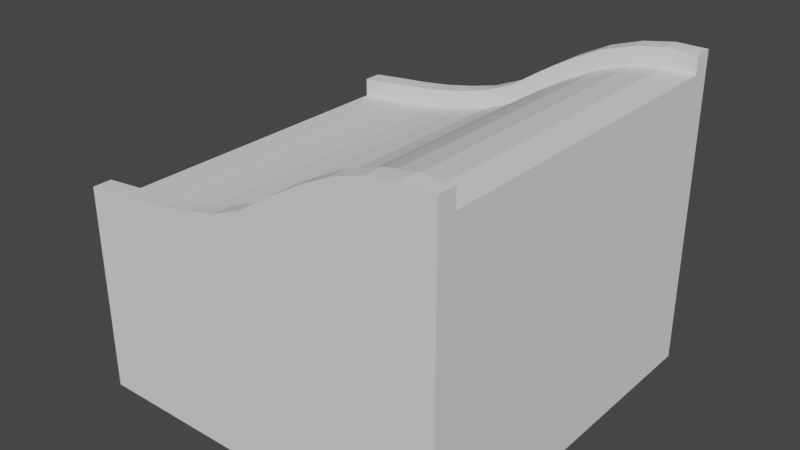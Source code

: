 # Source: line_slope.blend  (saved by Blender 2.93.21; exported with 4.5.12 LTS)
import bpy
from mathutils import Matrix  # noqa: F401  (used for matrix-valued properties, if any)

bpy.ops.wm.read_factory_settings(use_empty=True)
scene = bpy.context.scene
scene.name = 'Scene'

# ---- collections
col_collection = bpy.data.collections.new('Collection'); scene.collection.children.link(col_collection)

# ---- world
world_world = bpy.data.worlds.new('World'); scene.world = world_world
world_world.use_nodes = True; world_world.node_tree.nodes.clear()
_N = world_world.node_tree.nodes; _L = world_world.node_tree.links
n0 = _N.new('ShaderNodeOutputWorld'); n0.name = 'World Output'; n0.location = (300, 300)
n1 = _N.new('ShaderNodeBackground'); n1.name = 'Background'; n1.location = (10, 300)
n1.inputs[0].default_value = (0.05088, 0.05088, 0.05088, 1.0)
_L.new(n1.outputs[0], n0.inputs[0])
n0.is_active_output = True
world_world.color = (0.05088, 0.05088, 0.05088)
world_world.use_sun_shadow = False
world_world.sun_shadow_jitter_overblur = 0.0

# ---- meshes
me_plane_020 = bpy.data.meshes.new('Plane.020')
me_plane_020.from_pydata([(-6.0, -6.0, 0.0), (6.0, -6.0, 0.0), (-6.0, 6.0, 0.0), (6.0, 6.0, 0.0), (-6.0, 6.0, 6.0), (-6.0, -6.0, 6.0), (6.0, -6.0, 6.0), (6.0, 6.0, 6.0), (-6.0, 5.4, 6.0), (6.0, 5.4, 9.443), (6.0, -5.4, 9.443), (-6.0, -5.4, 6.0), (-6.0, -5.4, 6.6), (-6.0, -6.0, 6.6), (6.0, -6.0, 10.04), (6.0, 5.4, 10.04), (6.0, 6.0, 10.04), (-6.0, 6.0, 6.6), (-6.0, 5.4, 6.6), (6.0, -5.4, 10.04), (-5.0, -6.0, 0.0), (-4.0, -6.0, 0.0), (-3.0, -6.0, 0.0), (-2.0, -6.0, 0.0), (-1.0, -6.0, 0.0), (4.47e-07, -6.0, 0.0), (1.0, -6.0, 0.0), (2.0, -6.0, 0.0), (3.0, -6.0, 0.0), (4.0, -6.0, 0.0), (5.0, -6.0, 0.0), (5.0, 6.0, 0.0), (4.0, 6.0, 0.0), (3.0, 6.0, 0.0), (2.0, 6.0, 0.0), (1.0, 6.0, 0.0), (-4.47e-07, 6.0, 0.0), (-1.0, 6.0, 0.0), (-2.0, 6.0, 0.0), (-3.0, 6.0, 0.0), (-4.0, 6.0, 0.0), (-5.0, 6.0, 0.0), (-5.0, -6.0, 6.0), (-4.0, -6.0, 6.0), (-3.0, -6.0, 6.0), (-2.0, -6.0, 6.0), (-1.0, -6.0, 6.0), (4.47e-07, -6.0, 6.0), (1.0, -6.0, 6.0), (2.0, -6.0, 6.0), (3.0, -6.0, 6.0), (4.0, -6.0, 6.0), (5.0, -6.0, 6.0), (5.0, 6.0, 6.0), (4.0, 6.0, 6.0), (3.0, 6.0, 6.0), (2.0, 6.0, 6.0), (1.0, 6.0, 6.0), (-4.47e-07, 6.0, 6.0), (-1.0, 6.0, 6.0), (-2.0, 6.0, 6.0), (-3.0, 6.0, 6.0), (-4.0, 6.0, 6.0), (-5.0, 6.0, 6.0), (-5.0, -6.0, 6.703), (-4.0, -6.0, 6.794), (-3.0, -6.0, 6.922), (-2.0, -6.0, 7.112), (-1.0, -6.0, 7.361), (4.47e-07, -6.0, 7.78), (1.0, -6.0, 8.437), (2.0, -6.0, 9.036), (3.0, -6.0, 9.54), (4.0, -6.0, 9.866), (5.0, -6.0, 10.04), (5.0, 6.0, 10.04), (4.0, 6.0, 9.866), (3.0, 6.0, 9.54), (2.0, 6.0, 9.036), (1.0, 6.0, 8.437), (-4.47e-07, 6.0, 7.78), (-1.0, 6.0, 7.361), (-2.0, 6.0, 7.112), (-3.0, 6.0, 6.922), (-4.0, 6.0, 6.794), (-5.0, 6.0, 6.703), (5.0, 5.4, 10.04), (4.0, 5.4, 9.866), (3.0, 5.4, 9.54), (2.0, 5.4, 9.036), (1.0, 5.4, 8.437), (-4.47e-07, 5.4, 7.78), (-1.0, 5.4, 7.361), (-2.0, 5.4, 7.112), (-3.0, 5.4, 6.922), (-4.0, 5.4, 6.794), (-5.0, 5.4, 6.703), (-5.0, 5.4, 6.103), (-4.0, 5.4, 6.194), (-3.0, 5.4, 6.322), (-2.0, 5.4, 6.512), (-1.0, 5.4, 6.761), (4.47e-07, 5.4, 7.18), (1.0, 5.4, 7.837), (2.0, 5.4, 8.436), (3.0, 5.4, 8.94), (4.0, 5.4, 9.266), (5.0, 5.4, 9.443), (-5.0, -5.4, 6.703), (-4.0, -5.4, 6.794), (-3.0, -5.4, 6.922), (-2.0, -5.4, 7.112), (-1.0, -5.4, 7.361), (4.47e-07, -5.4, 7.78), (1.0, -5.4, 8.437), (2.0, -5.4, 9.036), (3.0, -5.4, 9.54), (4.0, -5.4, 9.866), (5.0, -5.4, 10.04), (5.0, -5.4, 9.443), (4.0, -5.4, 9.266), (3.0, -5.4, 8.94), (2.0, -5.4, 8.436), (1.0, -5.4, 7.837), (-4.47e-07, -5.4, 7.18), (-1.0, -5.4, 6.761), (-2.0, -5.4, 6.512), (-3.0, -5.4, 6.322), (-4.0, -5.4, 6.194), (-5.0, -5.4, 6.103)], [], [(30, 31, 3, 1), (41, 2, 4, 63), (30, 1, 6, 52), (1, 3, 7, 9, 10, 6), (2, 0, 5, 11, 8, 4), (96, 85, 17, 18), (129, 97, 8, 11), (11, 5, 13, 12), (63, 4, 17, 85), (6, 10, 19, 14), (52, 6, 14, 74), (9, 7, 16, 15), (129, 11, 12, 108), (118, 74, 14, 19), (4, 8, 18, 17), (96, 18, 8, 97), (15, 86, 107, 9), (86, 87, 106, 107), (87, 88, 105, 106), (88, 89, 104, 105), (89, 90, 103, 104), (90, 91, 102, 103), (91, 92, 101, 102), (92, 93, 100, 101), (93, 94, 99, 100), (94, 95, 98, 99), (95, 96, 97, 98), (12, 13, 64, 108), (108, 64, 65, 109), (109, 65, 66, 110), (110, 66, 67, 111), (111, 67, 68, 112), (112, 68, 69, 113), (113, 69, 70, 114), (114, 70, 71, 115), (115, 71, 72, 116), (116, 72, 73, 117), (117, 73, 74, 118), (10, 119, 118, 19), (119, 120, 117, 118), (120, 121, 116, 117), (121, 122, 115, 116), (122, 123, 114, 115), (123, 124, 113, 114), (124, 125, 112, 113), (125, 126, 111, 112), (126, 127, 110, 111), (127, 128, 109, 110), (128, 129, 108, 109), (5, 42, 64, 13), (42, 43, 65, 64), (43, 44, 66, 65), (44, 45, 67, 66), (45, 46, 68, 67), (46, 47, 69, 68), (47, 48, 70, 69), (48, 49, 71, 70), (49, 50, 72, 71), (50, 51, 73, 72), (51, 52, 74, 73), (7, 53, 75, 16), (53, 54, 76, 75), (54, 55, 77, 76), (55, 56, 78, 77), (56, 57, 79, 78), (57, 58, 80, 79), (58, 59, 81, 80), (59, 60, 82, 81), (60, 61, 83, 82), (61, 62, 84, 83), (62, 63, 85, 84), (10, 9, 107, 119), (119, 107, 106, 120), (120, 106, 105, 121), (121, 105, 104, 122), (122, 104, 103, 123), (123, 103, 102, 124), (124, 102, 101, 125), (125, 101, 100, 126), (126, 100, 99, 127), (127, 99, 98, 128), (128, 98, 97, 129), (15, 16, 75, 86), (86, 75, 76, 87), (87, 76, 77, 88), (88, 77, 78, 89), (89, 78, 79, 90), (90, 79, 80, 91), (91, 80, 81, 92), (92, 81, 82, 93), (93, 82, 83, 94), (94, 83, 84, 95), (95, 84, 85, 96), (0, 20, 42, 5), (20, 21, 43, 42), (21, 22, 44, 43), (22, 23, 45, 44), (23, 24, 46, 45), (24, 25, 47, 46), (25, 26, 48, 47), (26, 27, 49, 48), (27, 28, 50, 49), (28, 29, 51, 50), (29, 30, 52, 51), (3, 31, 53, 7), (31, 32, 54, 53), (32, 33, 55, 54), (33, 34, 56, 55), (34, 35, 57, 56), (35, 36, 58, 57), (36, 37, 59, 58), (37, 38, 60, 59), (38, 39, 61, 60), (39, 40, 62, 61), (40, 41, 63, 62), (0, 2, 41, 20), (20, 41, 40, 21), (21, 40, 39, 22), (22, 39, 38, 23), (23, 38, 37, 24), (24, 37, 36, 25), (25, 36, 35, 26), (26, 35, 34, 27), (27, 34, 33, 28), (28, 33, 32, 29), (29, 32, 31, 30)])
_uv = me_plane_020.uv_layers.new(name='UVMap')
_uv.uv.foreach_set('vector', [0.9167, 0.0, 0.9167, 1.0, 1.0, 1.0, 1.0, 0.0, 0.08333, 1.0, 0.0, 1.0, 0.0, 1.0, 0.08333, 1.0, 0.9167, 0.0, 1.0, 0.0, 1.0, 0.0, 0.9167, 0.0, 1.0, 0.0, 1.0, 1.0, 1.0, 1.0, 1.0, 0.9293, 1.0, 0.07214, 1.0, 0.0, 0.0, 1.0, 0.0, 0.0, 0.0, 0.0, 0.0, 0.06147, 0.0, 0.9401, 0.0, 1.0, 0.08333, 0.9392, 0.08333, 1.0, 0.0, 1.0, 0.0, 0.9401, 0.08333, 0.06236, 0.08333, 0.9392, 0.0, 0.9401, 0.0, 0.06147, 0.0, 0.06147, 0.0, 0.0, 0.0, 0.0, 0.0, 0.06147, 0.08333, 1.0, 0.0, 1.0, 0.0, 1.0, 0.08333, 1.0, 1.0, 0.0, 1.0, 0.07214, 1.0, 0.07214, 1.0, 0.0, 0.9167, 0.0, 1.0, 0.0, 1.0, 0.0, 0.9167, 0.0, 1.0, 0.9293, 1.0, 1.0, 1.0, 1.0, 1.0, 0.9293, 0.08333, 0.06236, 0.0, 0.06147, 0.0, 0.06147, 0.08333, 0.06236, 0.9167, 0.07125, 0.9167, 0.0, 1.0, 0.0, 1.0, 0.07214, 0.0, 1.0, 0.0, 0.9401, 0.0, 0.9401, 0.0, 1.0, 0.08333, 0.9392, 0.0, 0.9401, 0.0, 0.9401, 0.08333, 0.9392, 1.0, 0.9293, 0.9167, 0.9302, 0.9167, 0.9302, 1.0, 0.9293, 0.9167, 0.9302, 0.8333, 0.9311, 0.8333, 0.9311, 0.9167, 0.9302, 0.8333, 0.9311, 0.75, 0.932, 0.75, 0.932, 0.8333, 0.9311, 0.75, 0.932, 0.6667, 0.9329, 0.6667, 0.9329, 0.75, 0.932, 0.6667, 0.9329, 0.5833, 0.9338, 0.5833, 0.9338, 0.6667, 0.9329, 0.5833, 0.9338, 0.5, 0.9347, 0.5, 0.9347, 0.5833, 0.9338, 0.5, 0.9347, 0.4167, 0.9356, 0.4167, 0.9356, 0.5, 0.9347, 0.4167, 0.9356, 0.3333, 0.9365, 0.3333, 0.9365, 0.4167, 0.9356, 0.3333, 0.9365, 0.25, 0.9374, 0.25, 0.9374, 0.3333, 0.9365, 0.25, 0.9374, 0.1667, 0.9383, 0.1667, 0.9383, 0.25, 0.9374, 0.1667, 0.9383, 0.08333, 0.9392, 0.08333, 0.9392, 0.1667, 0.9383, 0.0, 0.06147, 0.0, 0.0, 0.08333, 0.0, 0.08333, 0.06236, 0.08333, 0.06236, 0.08333, 0.0, 0.1667, 0.0, 0.1667, 0.06325, 0.1667, 0.06325, 0.1667, 0.0, 0.25, 0.0, 0.25, 0.06414, 0.25, 0.06414, 0.25, 0.0, 0.3333, 0.0, 0.3333, 0.06503, 0.3333, 0.06503, 0.3333, 0.0, 0.4167, 0.0, 0.4167, 0.06591, 0.4167, 0.06591, 0.4167, 0.0, 0.5, 0.0, 0.5, 0.0668, 0.5, 0.0668, 0.5, 0.0, 0.5833, 0.0, 0.5833, 0.06769, 0.5833, 0.06769, 0.5833, 0.0, 0.6667, 0.0, 0.6667, 0.06858, 0.6667, 0.06858, 0.6667, 0.0, 0.75, 0.0, 0.75, 0.06947, 0.75, 0.06947, 0.75, 0.0, 0.8333, 0.0, 0.8333, 0.07036, 0.8333, 0.07036, 0.8333, 0.0, 0.9167, 0.0, 0.9167, 0.07125, 1.0, 0.07214, 0.9167, 0.07125, 0.9167, 0.07125, 1.0, 0.07214, 0.9167, 0.07125, 0.8333, 0.07036, 0.8333, 0.07036, 0.9167, 0.07125, 0.8333, 0.07036, 0.75, 0.06947, 0.75, 0.06947, 0.8333, 0.07036, 0.75, 0.06947, 0.6667, 0.06858, 0.6667, 0.06858, 0.75, 0.06947, 0.6667, 0.06858, 0.5833, 0.06769, 0.5833, 0.06769, 0.6667, 0.06858, 0.5833, 0.06769, 0.5, 0.0668, 0.5, 0.0668, 0.5833, 0.06769, 0.5, 0.0668, 0.4167, 0.06591, 0.4167, 0.06591, 0.5, 0.0668, 0.4167, 0.06591, 0.3333, 0.06503, 0.3333, 0.06503, 0.4167, 0.06591, 0.3333, 0.06503, 0.25, 0.06414, 0.25, 0.06414, 0.3333, 0.06503, 0.25, 0.06414, 0.1667, 0.06325, 0.1667, 0.06325, 0.25, 0.06414, 0.1667, 0.06325, 0.08333, 0.06236, 0.08333, 0.06236, 0.1667, 0.06325, 0.0, 0.0, 0.08333, 0.0, 0.08333, 0.0, 0.0, 0.0, 0.08333, 0.0, 0.1667, 0.0, 0.1667, 0.0, 0.08333, 0.0, 0.1667, 0.0, 0.25, 0.0, 0.25, 0.0, 0.1667, 0.0, 0.25, 0.0, 0.3333, 0.0, 0.3333, 0.0, 0.25, 0.0, 0.3333, 0.0, 0.4167, 0.0, 0.4167, 0.0, 0.3333, 0.0, 0.4167, 0.0, 0.5, 0.0, 0.5, 0.0, 0.4167, 0.0, 0.5, 0.0, 0.5833, 0.0, 0.5833, 0.0, 0.5, 0.0, 0.5833, 0.0, 0.6667, 0.0, 0.6667, 0.0, 0.5833, 0.0, 0.6667, 0.0, 0.75, 0.0, 0.75, 0.0, 0.6667, 0.0, 0.75, 0.0, 0.8333, 0.0, 0.8333, 0.0, 0.75, 0.0, 0.8333, 0.0, 0.9167, 0.0, 0.9167, 0.0, 0.8333, 0.0, 1.0, 1.0, 0.9167, 1.0, 0.9167, 1.0, 1.0, 1.0, 0.9167, 1.0, 0.8333, 1.0, 0.8333, 1.0, 0.9167, 1.0, 0.8333, 1.0, 0.75, 1.0, 0.75, 1.0, 0.8333, 1.0, 0.75, 1.0, 0.6667, 1.0, 0.6667, 1.0, 0.75, 1.0, 0.6667, 1.0, 0.5833, 1.0, 0.5833, 1.0, 0.6667, 1.0, 0.5833, 1.0, 0.5, 1.0, 0.5, 1.0, 0.5833, 1.0, 0.5, 1.0, 0.4167, 1.0, 0.4167, 1.0, 0.5, 1.0, 0.4167, 1.0, 0.3333, 1.0, 0.3333, 1.0, 0.4167, 1.0, 0.3333, 1.0, 0.25, 1.0, 0.25, 1.0, 0.3333, 1.0, 0.25, 1.0, 0.1667, 1.0, 0.1667, 1.0, 0.25, 1.0, 0.1667, 1.0, 0.08333, 1.0, 0.08333, 1.0, 0.1667, 1.0, 1.0, 0.07214, 1.0, 0.9293, 0.9167, 0.9302, 0.9167, 0.07125, 0.9167, 0.07125, 0.9167, 0.9302, 0.8333, 0.9311, 0.8333, 0.07036, 0.8333, 0.07036, 0.8333, 0.9311, 0.75, 0.932, 0.75, 0.06947, 0.75, 0.06947, 0.75, 0.932, 0.6667, 0.9329, 0.6667, 0.06858, 0.6667, 0.06858, 0.6667, 0.9329, 0.5833, 0.9338, 0.5833, 0.06769, 0.5833, 0.06769, 0.5833, 0.9338, 0.5, 0.9347, 0.5, 0.0668, 0.5, 0.0668, 0.5, 0.9347, 0.4167, 0.9356, 0.4167, 0.06591, 0.4167, 0.06591, 0.4167, 0.9356, 0.3333, 0.9365, 0.3333, 0.06503, 0.3333, 0.06503, 0.3333, 0.9365, 0.25, 0.9374, 0.25, 0.06414, 0.25, 0.06414, 0.25, 0.9374, 0.1667, 0.9383, 0.1667, 0.06325, 0.1667, 0.06325, 0.1667, 0.9383, 0.08333, 0.9392, 0.08333, 0.06236, 1.0, 0.9293, 1.0, 1.0, 0.9167, 1.0, 0.9167, 0.9302, 0.9167, 0.9302, 0.9167, 1.0, 0.8333, 1.0, 0.8333, 0.9311, 0.8333, 0.9311, 0.8333, 1.0, 0.75, 1.0, 0.75, 0.932, 0.75, 0.932, 0.75, 1.0, 0.6667, 1.0, 0.6667, 0.9329, 0.6667, 0.9329, 0.6667, 1.0, 0.5833, 1.0, 0.5833, 0.9338, 0.5833, 0.9338, 0.5833, 1.0, 0.5, 1.0, 0.5, 0.9347, 0.5, 0.9347, 0.5, 1.0, 0.4167, 1.0, 0.4167, 0.9356, 0.4167, 0.9356, 0.4167, 1.0, 0.3333, 1.0, 0.3333, 0.9365, 0.3333, 0.9365, 0.3333, 1.0, 0.25, 1.0, 0.25, 0.9374, 0.25, 0.9374, 0.25, 1.0, 0.1667, 1.0, 0.1667, 0.9383, 0.1667, 0.9383, 0.1667, 1.0, 0.08333, 1.0, 0.08333, 0.9392, 0.0, 0.0, 0.08333, 0.0, 0.08333, 0.0, 0.0, 0.0, 0.08333, 0.0, 0.1667, 0.0, 0.1667, 0.0, 0.08333, 0.0, 0.1667, 0.0, 0.25, 0.0, 0.25, 0.0, 0.1667, 0.0, 0.25, 0.0, 0.3333, 0.0, 0.3333, 0.0, 0.25, 0.0, 0.3333, 0.0, 0.4167, 0.0, 0.4167, 0.0, 0.3333, 0.0, 0.4167, 0.0, 0.5, 0.0, 0.5, 0.0, 0.4167, 0.0, 0.5, 0.0, 0.5833, 0.0, 0.5833, 0.0, 0.5, 0.0, 0.5833, 0.0, 0.6667, 0.0, 0.6667, 0.0, 0.5833, 0.0, 0.6667, 0.0, 0.75, 0.0, 0.75, 0.0, 0.6667, 0.0, 0.75, 0.0, 0.8333, 0.0, 0.8333, 0.0, 0.75, 0.0, 0.8333, 0.0, 0.9167, 0.0, 0.9167, 0.0, 0.8333, 0.0, 1.0, 1.0, 0.9167, 1.0, 0.9167, 1.0, 1.0, 1.0, 0.9167, 1.0, 0.8333, 1.0, 0.8333, 1.0, 0.9167, 1.0, 0.8333, 1.0, 0.75, 1.0, 0.75, 1.0, 0.8333, 1.0, 0.75, 1.0, 0.6667, 1.0, 0.6667, 1.0, 0.75, 1.0, 0.6667, 1.0, 0.5833, 1.0, 0.5833, 1.0, 0.6667, 1.0, 0.5833, 1.0, 0.5, 1.0, 0.5, 1.0, 0.5833, 1.0, 0.5, 1.0, 0.4167, 1.0, 0.4167, 1.0, 0.5, 1.0, 0.4167, 1.0, 0.3333, 1.0, 0.3333, 1.0, 0.4167, 1.0, 0.3333, 1.0, 0.25, 1.0, 0.25, 1.0, 0.3333, 1.0, 0.25, 1.0, 0.1667, 1.0, 0.1667, 1.0, 0.25, 1.0, 0.1667, 1.0, 0.08333, 1.0, 0.08333, 1.0, 0.1667, 1.0, 0.0, 0.0, 0.0, 1.0, 0.08333, 1.0, 0.08333, 0.0, 0.08333, 0.0, 0.08333, 1.0, 0.1667, 1.0, 0.1667, 0.0, 0.1667, 0.0, 0.1667, 1.0, 0.25, 1.0, 0.25, 0.0, 0.25, 0.0, 0.25, 1.0, 0.3333, 1.0, 0.3333, 0.0, 0.3333, 0.0, 0.3333, 1.0, 0.4167, 1.0, 0.4167, 0.0, 0.4167, 0.0, 0.4167, 1.0, 0.5, 1.0, 0.5, 0.0, 0.5, 0.0, 0.5, 1.0, 0.5833, 1.0, 0.5833, 0.0, 0.5833, 0.0, 0.5833, 1.0, 0.6667, 1.0, 0.6667, 0.0, 0.6667, 0.0, 0.6667, 1.0, 0.75, 1.0, 0.75, 0.0, 0.75, 0.0, 0.75, 1.0, 0.8333, 1.0, 0.8333, 0.0, 0.8333, 0.0, 0.8333, 1.0, 0.9167, 1.0, 0.9167, 0.0])
me_plane_020.use_remesh_fix_poles = True
me_plane_020.use_remesh_preserve_attributes = False
me_plane_020.update()

# ---- objects
ob_line_slope = bpy.data.objects.new('line slope', me_plane_020)

# ---- transforms, parenting, visibility, modifiers, constraints
ob_line_slope.location = (0.0, 0.0, 0.0)

# ---- collection membership
col_collection.objects.link(ob_line_slope)

# ---- scene / render settings (as saved in the file)
scene.frame_start = 1; scene.frame_end = 250; scene.frame_set(1)
scene.render.engine = 'BLENDER_EEVEE_NEXT'
scene.cycles.use_denoising = False
scene.cycles.samples = 128
scene.cycles.sampling_pattern = 'TABULATED_SOBOL'
scene.cycles.use_adaptive_sampling = False
scene.cycles.use_light_tree = False
scene.view_settings.view_transform = 'Filmic'
bpy.context.view_layer.update()

# ---- added for rendering (the .blend has no active camera and no usable light): camera, sun
cam_auto = bpy.data.cameras.new('AutoCamera')
cam_auto.lens = 50.0
cam_auto.sensor_width = 36.0
cam_auto.clip_end = 1000.0
ob_auto_camera = bpy.data.objects.new('AutoCamera', cam_auto)
scene.collection.objects.link(ob_auto_camera)
ob_auto_camera.location = (18.2449, -21.8938, 19.6172)
ob_auto_camera.rotation_euler = (1.09748, -7.21219e-08, 0.694738)
scene.camera = ob_auto_camera
light_auto_sun = bpy.data.lights.new('AutoSun', 'SUN')
light_auto_sun.energy = 3.0
light_auto_sun.angle = 0.0523599
ob_auto_sun = bpy.data.objects.new('AutoSun', light_auto_sun)
scene.collection.objects.link(ob_auto_sun)
ob_auto_sun.rotation_euler = (0.872665, 0.174533, 0.523599)
bpy.context.view_layer.update()
